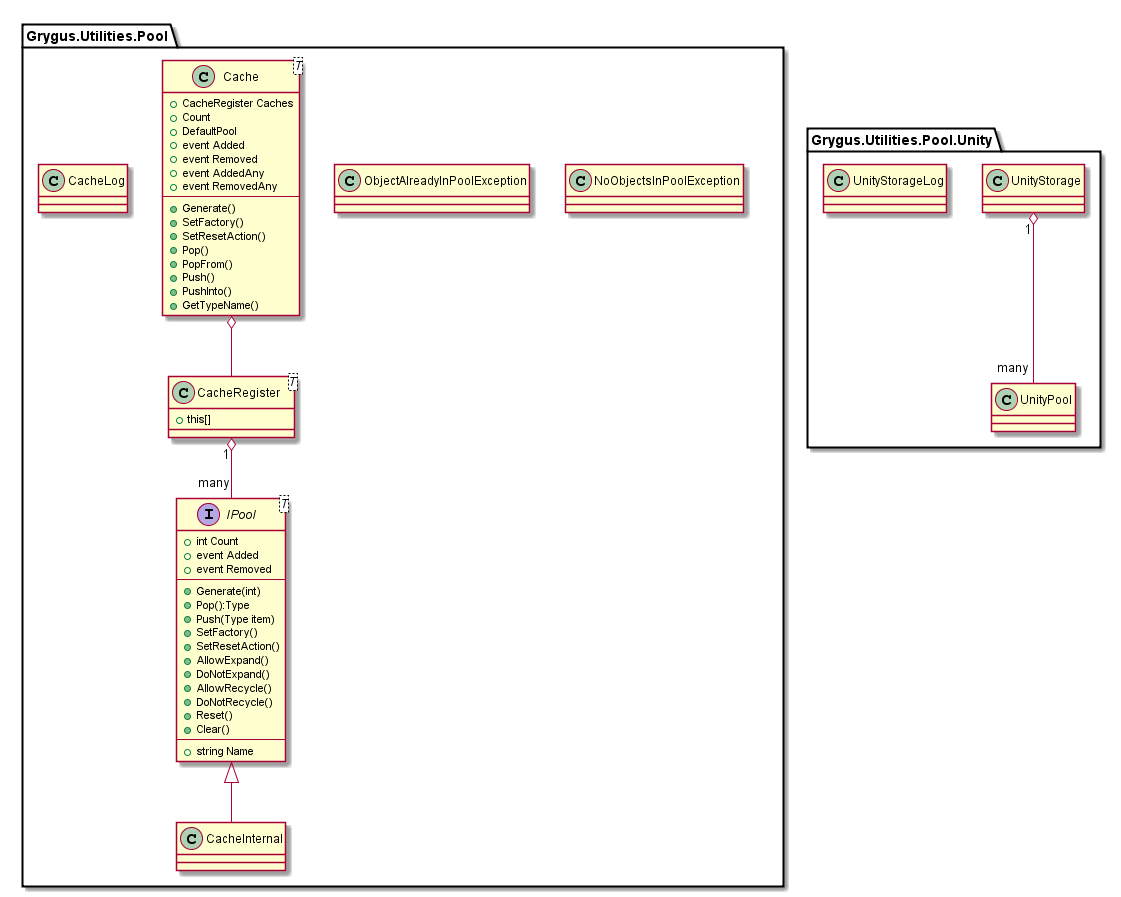

The diagram above was rendered by PlantUML. Its source (embedded in the PNG):
@startuml
' package and class defs
' test pop objects with ref parameter to automaticly reset used references'
' zwracaÄ? proxy do obiektu w takim przypadku'
' TODO:'
' 1. Create GameObject Cache from Prefab, from code
' 2. Spawn Info Object if not exist but needed for debug info'
' 3. Possibility for manual adding object and selecting items by hand to add'
namespace Grygus.Utilities.Pool {

 interface IPool<T> {
    + int Count
    + event Added
    + event Removed
    --
    +Generate(int)
    +Pop():Type
    +Push(Type item)
    +SetFactory()
    +SetResetAction()
    +AllowExpand()
    +DoNotExpand()
    +AllowRecycle()
    +DoNotRecycle()
    +Reset()
    +Clear()
  }

  interface IPool{
    --
    + string Name
  }
  class C<T>{
    Value : T
    IsAvailable : bool
    --
    +Despawn
  }
  class Cache<T> {
    +CacheRegister Caches
    +Count
    +DefaultPool
    +event Added
    +event Removed
    +event AddedAny
    +event RemovedAny
    --
    +Generate()
    +SetFactory()
    +SetResetAction()
    +Pop()
    +PopFrom()
    +Push()
    +PushInto()
    +GetTypeName()
  }
  class CacheRegister<T> {
    +this[]
  }

  class CacheLog {

  }
  
  IPool <|-- CacheInternal
  CacheInternal o-- C
  Cache o-- CacheRegister
  CacheRegister "1" o-- "many" IPool

  together {
    class NoObjectsInPoolException
    class ObjectAlreadyInPoolException
  }

  'hide members
  hide Grygus.Utilities.Pool.C
}

package Grygus.Utilities.Pool.Unity <<Folder>> {
    class UnityStorage {

    }
    class UnityStorageLog {

    }

    class UnityPool {

    }
    UnityStorage "1" o-- "many" UnityPool
}
@enduml